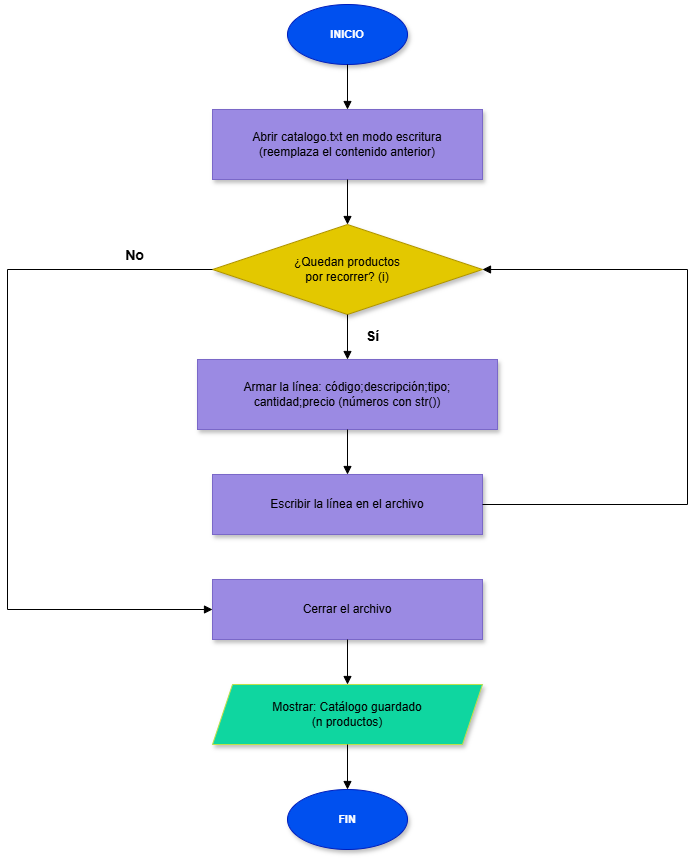

The diagram above was exported from draw.io. Its source (the exported page's mxGraphModel, read from the mxfile embedded in the PNG):
<mxGraphModel dx="1719" dy="2674" grid="1" gridSize="10" guides="1" tooltips="1" connect="1" arrows="1" fold="1" page="1" pageScale="1" pageWidth="1100" pageHeight="1700" math="0" shadow="0">
  <root>
    <mxCell id="0" />
    <mxCell id="1" parent="0" />
    <mxCell id="n_i" parent="1" style="ellipse;whiteSpace=wrap;html=1;fillColor=#0050ef;fontColor=#ffffff;strokeColor=#001DBC;fontStyle=1;fontSize=11;shadow=1;" value="INICIO" vertex="1">
      <mxGeometry height="60" width="120" x="340" as="geometry" />
    </mxCell>
    <mxCell id="n_p1" parent="1" style="rounded=0;whiteSpace=wrap;html=1;fillColor=#9B8AE3;strokeColor=#7A68C8;fontSize=12;shadow=1;" value="Abrir catalogo.txt en modo escritura&lt;br&gt;(reemplaza el contenido anterior)" vertex="1">
      <mxGeometry height="70" width="270" x="265" y="105" as="geometry" />
    </mxCell>
    <mxCell id="n_d1" parent="1" style="rhombus;whiteSpace=wrap;html=1;fillColor=#e3c800;fontColor=#000000;strokeColor=#B09500;fontSize=12;shadow=1;" value="¿Quedan productos&lt;br&gt;por recorrer? (i)" vertex="1">
      <mxGeometry height="90" width="270" x="265" y="220" as="geometry" />
    </mxCell>
    <mxCell id="n_p2" parent="1" style="rounded=0;whiteSpace=wrap;html=1;fillColor=#9B8AE3;strokeColor=#7A68C8;fontSize=12;shadow=1;" value="Armar la línea: código;descripción;tipo;&lt;br&gt;cantidad;precio (números con str())" vertex="1">
      <mxGeometry height="70" width="300" x="250" y="355" as="geometry" />
    </mxCell>
    <mxCell id="n_p3" parent="1" style="rounded=0;whiteSpace=wrap;html=1;fillColor=#9B8AE3;strokeColor=#7A68C8;fontSize=12;shadow=1;" value="Escribir la línea en el archivo" vertex="1">
      <mxGeometry height="60" width="270" x="265" y="470" as="geometry" />
    </mxCell>
    <mxCell id="n_p4" parent="1" style="rounded=0;whiteSpace=wrap;html=1;fillColor=#9B8AE3;strokeColor=#7A68C8;fontSize=12;shadow=1;" value="Cerrar el archivo" vertex="1">
      <mxGeometry height="60" width="270" x="265" y="575" as="geometry" />
    </mxCell>
    <mxCell id="n_o" parent="1" style="shape=parallelogram;perimeter=parallelogramPerimeter;whiteSpace=wrap;html=1;fixedSize=1;size=20;fillColor=#0FD6A0;strokeColor=#BDE04A;fontSize=12;shadow=1;" value="Mostrar: Catálogo guardado&lt;br&gt;(n productos)" vertex="1">
      <mxGeometry height="60" width="270" x="265" y="680" as="geometry" />
    </mxCell>
    <mxCell id="n_f" parent="1" style="ellipse;whiteSpace=wrap;html=1;fillColor=#0050ef;fontColor=#ffffff;strokeColor=#001DBC;fontStyle=1;fontSize=11;shadow=1;" value="FIN" vertex="1">
      <mxGeometry height="60" width="120" x="340" y="785" as="geometry" />
    </mxCell>
    <mxCell id="e_0" edge="1" parent="1" source="n_i" style="edgeStyle=orthogonalEdgeStyle;rounded=0;orthogonalLoop=1;jettySize=auto;html=1;endArrow=block;endFill=1;exitX=0.5;exitY=1;exitDx=0;exitDy=0;entryX=0.5;entryY=0;entryDx=0;entryDy=0;" target="n_p1">
      <mxGeometry relative="1" as="geometry" />
    </mxCell>
    <mxCell id="e_1" edge="1" parent="1" source="n_p1" style="edgeStyle=orthogonalEdgeStyle;rounded=0;orthogonalLoop=1;jettySize=auto;html=1;endArrow=block;endFill=1;exitX=0.5;exitY=1;exitDx=0;exitDy=0;entryX=0.5;entryY=0;entryDx=0;entryDy=0;" target="n_d1">
      <mxGeometry relative="1" as="geometry" />
    </mxCell>
    <mxCell id="e_2" edge="1" parent="1" source="n_d1" style="edgeStyle=orthogonalEdgeStyle;rounded=0;orthogonalLoop=1;jettySize=auto;html=1;endArrow=block;endFill=1;exitX=0.5;exitY=1;exitDx=0;exitDy=0;entryX=0.5;entryY=0;entryDx=0;entryDy=0;" target="n_p2">
      <mxGeometry relative="1" as="geometry" />
    </mxCell>
    <mxCell id="e_3" edge="1" parent="1" source="n_p2" style="edgeStyle=orthogonalEdgeStyle;rounded=0;orthogonalLoop=1;jettySize=auto;html=1;endArrow=block;endFill=1;exitX=0.5;exitY=1;exitDx=0;exitDy=0;entryX=0.5;entryY=0;entryDx=0;entryDy=0;" target="n_p3">
      <mxGeometry relative="1" as="geometry" />
    </mxCell>
    <mxCell id="e_4" edge="1" parent="1" source="n_p3" style="edgeStyle=orthogonalEdgeStyle;rounded=0;orthogonalLoop=1;jettySize=auto;html=1;endArrow=block;endFill=1;exitX=1;exitY=0.5;exitDx=0;exitDy=0;entryX=1;entryY=0.5;entryDx=0;entryDy=0;" target="n_d1">
      <mxGeometry relative="1" as="geometry">
        <Array as="points">
          <mxPoint x="740" y="500" />
          <mxPoint x="740" y="265" />
        </Array>
      </mxGeometry>
    </mxCell>
    <mxCell id="e_5" edge="1" parent="1" source="n_d1" style="edgeStyle=orthogonalEdgeStyle;rounded=0;orthogonalLoop=1;jettySize=auto;html=1;endArrow=block;endFill=1;exitX=0;exitY=0.5;exitDx=0;exitDy=0;entryX=0;entryY=0.5;entryDx=0;entryDy=0;" target="n_p4">
      <mxGeometry relative="1" as="geometry">
        <Array as="points">
          <mxPoint x="60" y="265" />
          <mxPoint x="60" y="605" />
        </Array>
      </mxGeometry>
    </mxCell>
    <mxCell id="e_6" edge="1" parent="1" source="n_p4" style="edgeStyle=orthogonalEdgeStyle;rounded=0;orthogonalLoop=1;jettySize=auto;html=1;endArrow=block;endFill=1;exitX=0.5;exitY=1;exitDx=0;exitDy=0;entryX=0.5;entryY=0;entryDx=0;entryDy=0;" target="n_o">
      <mxGeometry relative="1" as="geometry" />
    </mxCell>
    <mxCell id="e_7" edge="1" parent="1" source="n_o" style="edgeStyle=orthogonalEdgeStyle;rounded=0;orthogonalLoop=1;jettySize=auto;html=1;endArrow=block;endFill=1;exitX=0.5;exitY=1;exitDx=0;exitDy=0;entryX=0.5;entryY=0;entryDx=0;entryDy=0;" target="n_f">
      <mxGeometry relative="1" as="geometry" />
    </mxCell>
    <mxCell id="t_0" parent="1" style="text;html=1;align=center;verticalAlign=middle;fontSize=14;fontStyle=1;" value="Sí" vertex="1">
      <mxGeometry height="20" width="34" x="408" y="322" as="geometry" />
    </mxCell>
    <mxCell id="t_1" parent="1" style="text;html=1;align=center;verticalAlign=middle;fontSize=14;fontStyle=1;" value="No" vertex="1">
      <mxGeometry height="20" width="34" x="170" y="241" as="geometry" />
    </mxCell>
  </root>
</mxGraphModel>